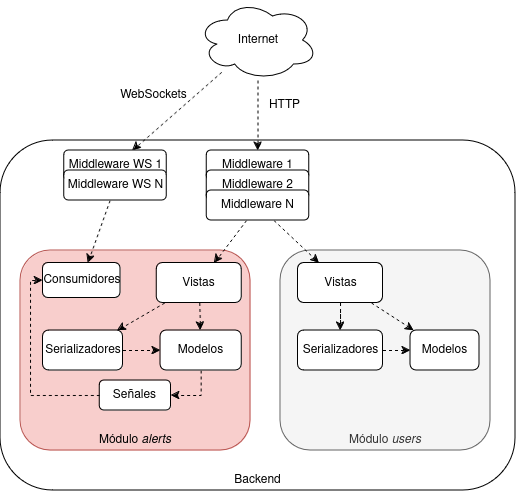

The diagram above was exported from draw.io. Its source (the exported page's mxGraphModel, read from the mxfile embedded in the PNG):
<mxGraphModel dx="2257" dy="793" grid="1" gridSize="10" guides="1" tooltips="1" connect="1" arrows="1" fold="1" page="1" pageScale="1" pageWidth="827" pageHeight="1169" math="0" shadow="0">
  <root>
    <mxCell id="0" />
    <mxCell id="1" parent="0" />
    <mxCell id="BwCPuwLkJuv0V1eS8gLz-5" value="Backend" style="rounded=1;whiteSpace=wrap;html=1;verticalAlign=bottom;align=center;" vertex="1" parent="1">
      <mxGeometry x="-40" y="230" width="515" height="350" as="geometry" />
    </mxCell>
    <mxCell id="BwCPuwLkJuv0V1eS8gLz-2" value="&lt;div&gt;Módulo &lt;i&gt;alerts&lt;/i&gt;&lt;/div&gt;" style="rounded=1;whiteSpace=wrap;html=1;fillColor=#f8cecc;strokeColor=#b85450;verticalAlign=bottom;" vertex="1" parent="1">
      <mxGeometry x="-20" y="340" width="230" height="200" as="geometry" />
    </mxCell>
    <mxCell id="BwCPuwLkJuv0V1eS8gLz-3" value="&lt;div&gt;Módulo &lt;i&gt;users&lt;/i&gt;&lt;/div&gt;" style="rounded=1;whiteSpace=wrap;html=1;fillColor=#f5f5f5;fontColor=#333333;strokeColor=#666666;verticalAlign=bottom;" vertex="1" parent="1">
      <mxGeometry x="240" y="340" width="210" height="200" as="geometry" />
    </mxCell>
    <mxCell id="BwCPuwLkJuv0V1eS8gLz-41" style="edgeStyle=orthogonalEdgeStyle;rounded=0;orthogonalLoop=1;jettySize=auto;html=1;entryX=1;entryY=0.5;entryDx=0;entryDy=0;dashed=1;" edge="1" parent="1" source="BwCPuwLkJuv0V1eS8gLz-6" target="BwCPuwLkJuv0V1eS8gLz-16">
      <mxGeometry relative="1" as="geometry" />
    </mxCell>
    <mxCell id="BwCPuwLkJuv0V1eS8gLz-6" value="Modelos" style="rounded=1;whiteSpace=wrap;html=1;" vertex="1" parent="1">
      <mxGeometry x="120" y="420" width="81.25" height="40" as="geometry" />
    </mxCell>
    <mxCell id="BwCPuwLkJuv0V1eS8gLz-45" style="rounded=0;orthogonalLoop=1;jettySize=auto;html=1;entryX=0;entryY=0.5;entryDx=0;entryDy=0;dashed=1;" edge="1" parent="1" source="BwCPuwLkJuv0V1eS8gLz-9" target="BwCPuwLkJuv0V1eS8gLz-6">
      <mxGeometry relative="1" as="geometry" />
    </mxCell>
    <mxCell id="BwCPuwLkJuv0V1eS8gLz-9" value="Serializadores" style="rounded=1;whiteSpace=wrap;html=1;" vertex="1" parent="1">
      <mxGeometry x="2.5" y="420" width="80" height="40" as="geometry" />
    </mxCell>
    <mxCell id="BwCPuwLkJuv0V1eS8gLz-40" style="rounded=0;orthogonalLoop=1;jettySize=auto;html=1;entryX=0;entryY=0.5;entryDx=0;entryDy=0;dashed=1;" edge="1" parent="1" source="BwCPuwLkJuv0V1eS8gLz-10" target="BwCPuwLkJuv0V1eS8gLz-11">
      <mxGeometry relative="1" as="geometry" />
    </mxCell>
    <mxCell id="BwCPuwLkJuv0V1eS8gLz-10" value="Serializadores" style="rounded=1;whiteSpace=wrap;html=1;" vertex="1" parent="1">
      <mxGeometry x="257.5" y="420" width="85" height="40" as="geometry" />
    </mxCell>
    <mxCell id="BwCPuwLkJuv0V1eS8gLz-11" value="Modelos" style="rounded=1;whiteSpace=wrap;html=1;" vertex="1" parent="1">
      <mxGeometry x="370" y="420" width="69" height="40" as="geometry" />
    </mxCell>
    <mxCell id="BwCPuwLkJuv0V1eS8gLz-42" style="rounded=0;orthogonalLoop=1;jettySize=auto;html=1;dashed=1;" edge="1" parent="1" source="BwCPuwLkJuv0V1eS8gLz-12" target="BwCPuwLkJuv0V1eS8gLz-9">
      <mxGeometry relative="1" as="geometry" />
    </mxCell>
    <mxCell id="BwCPuwLkJuv0V1eS8gLz-43" style="rounded=0;orthogonalLoop=1;jettySize=auto;html=1;dashed=1;" edge="1" parent="1" source="BwCPuwLkJuv0V1eS8gLz-12" target="BwCPuwLkJuv0V1eS8gLz-6">
      <mxGeometry relative="1" as="geometry" />
    </mxCell>
    <mxCell id="BwCPuwLkJuv0V1eS8gLz-12" value="Vistas" style="rounded=1;whiteSpace=wrap;html=1;" vertex="1" parent="1">
      <mxGeometry x="116.25" y="352.5" width="85" height="40" as="geometry" />
    </mxCell>
    <mxCell id="BwCPuwLkJuv0V1eS8gLz-38" style="rounded=0;orthogonalLoop=1;jettySize=auto;html=1;dashed=1;" edge="1" parent="1" source="BwCPuwLkJuv0V1eS8gLz-13" target="BwCPuwLkJuv0V1eS8gLz-11">
      <mxGeometry relative="1" as="geometry" />
    </mxCell>
    <mxCell id="BwCPuwLkJuv0V1eS8gLz-39" style="edgeStyle=orthogonalEdgeStyle;rounded=0;orthogonalLoop=1;jettySize=auto;html=1;dashed=1;" edge="1" parent="1" source="BwCPuwLkJuv0V1eS8gLz-13" target="BwCPuwLkJuv0V1eS8gLz-10">
      <mxGeometry relative="1" as="geometry" />
    </mxCell>
    <mxCell id="BwCPuwLkJuv0V1eS8gLz-13" value="Vistas" style="rounded=1;whiteSpace=wrap;html=1;" vertex="1" parent="1">
      <mxGeometry x="257.5" y="352.5" width="85" height="40" as="geometry" />
    </mxCell>
    <mxCell id="BwCPuwLkJuv0V1eS8gLz-15" value="Consumidores" style="rounded=1;whiteSpace=wrap;html=1;" vertex="1" parent="1">
      <mxGeometry x="2.5" y="352.5" width="77.5" height="35" as="geometry" />
    </mxCell>
    <mxCell id="BwCPuwLkJuv0V1eS8gLz-44" style="edgeStyle=orthogonalEdgeStyle;rounded=0;orthogonalLoop=1;jettySize=auto;html=1;entryX=0;entryY=0.5;entryDx=0;entryDy=0;dashed=1;" edge="1" parent="1" source="BwCPuwLkJuv0V1eS8gLz-16" target="BwCPuwLkJuv0V1eS8gLz-15">
      <mxGeometry relative="1" as="geometry">
        <Array as="points">
          <mxPoint x="-10" y="485" />
          <mxPoint x="-10" y="370" />
        </Array>
      </mxGeometry>
    </mxCell>
    <mxCell id="BwCPuwLkJuv0V1eS8gLz-16" value="Señales" style="rounded=1;whiteSpace=wrap;html=1;" vertex="1" parent="1">
      <mxGeometry x="59.37" y="470" width="71.25" height="30" as="geometry" />
    </mxCell>
    <mxCell id="BwCPuwLkJuv0V1eS8gLz-23" value="Middleware 1" style="rounded=1;whiteSpace=wrap;html=1;" vertex="1" parent="1">
      <mxGeometry x="166.25" y="240" width="102.5" height="30" as="geometry" />
    </mxCell>
    <mxCell id="BwCPuwLkJuv0V1eS8gLz-24" value="Middleware 2" style="rounded=1;whiteSpace=wrap;html=1;" vertex="1" parent="1">
      <mxGeometry x="166.25" y="260" width="102.5" height="30" as="geometry" />
    </mxCell>
    <mxCell id="BwCPuwLkJuv0V1eS8gLz-33" style="rounded=0;orthogonalLoop=1;jettySize=auto;html=1;dashed=1;" edge="1" parent="1" source="BwCPuwLkJuv0V1eS8gLz-26" target="BwCPuwLkJuv0V1eS8gLz-12">
      <mxGeometry relative="1" as="geometry" />
    </mxCell>
    <mxCell id="BwCPuwLkJuv0V1eS8gLz-36" style="rounded=0;orthogonalLoop=1;jettySize=auto;html=1;dashed=1;" edge="1" parent="1" source="BwCPuwLkJuv0V1eS8gLz-26" target="BwCPuwLkJuv0V1eS8gLz-13">
      <mxGeometry relative="1" as="geometry" />
    </mxCell>
    <mxCell id="BwCPuwLkJuv0V1eS8gLz-26" value="Middleware N" style="rounded=1;whiteSpace=wrap;html=1;" vertex="1" parent="1">
      <mxGeometry x="166.25" y="280" width="102.5" height="30" as="geometry" />
    </mxCell>
    <mxCell id="BwCPuwLkJuv0V1eS8gLz-28" style="edgeStyle=orthogonalEdgeStyle;rounded=0;orthogonalLoop=1;jettySize=auto;html=1;dashed=1;" edge="1" parent="1" source="BwCPuwLkJuv0V1eS8gLz-27" target="BwCPuwLkJuv0V1eS8gLz-23">
      <mxGeometry relative="1" as="geometry" />
    </mxCell>
    <mxCell id="BwCPuwLkJuv0V1eS8gLz-32" style="rounded=0;orthogonalLoop=1;jettySize=auto;html=1;dashed=1;" edge="1" parent="1" source="BwCPuwLkJuv0V1eS8gLz-27" target="BwCPuwLkJuv0V1eS8gLz-29">
      <mxGeometry relative="1" as="geometry" />
    </mxCell>
    <mxCell id="BwCPuwLkJuv0V1eS8gLz-27" value="Internet" style="ellipse;shape=cloud;whiteSpace=wrap;html=1;" vertex="1" parent="1">
      <mxGeometry x="157.5" y="90" width="120" height="80" as="geometry" />
    </mxCell>
    <mxCell id="BwCPuwLkJuv0V1eS8gLz-29" value="Middleware WS 1" style="rounded=1;whiteSpace=wrap;html=1;" vertex="1" parent="1">
      <mxGeometry x="23.75" y="240" width="102.5" height="30" as="geometry" />
    </mxCell>
    <mxCell id="BwCPuwLkJuv0V1eS8gLz-34" style="rounded=0;orthogonalLoop=1;jettySize=auto;html=1;dashed=1;" edge="1" parent="1" source="BwCPuwLkJuv0V1eS8gLz-30" target="BwCPuwLkJuv0V1eS8gLz-15">
      <mxGeometry relative="1" as="geometry" />
    </mxCell>
    <mxCell id="BwCPuwLkJuv0V1eS8gLz-30" value="Middleware WS N" style="rounded=1;whiteSpace=wrap;html=1;" vertex="1" parent="1">
      <mxGeometry x="23.75" y="260" width="102.5" height="30" as="geometry" />
    </mxCell>
    <mxCell id="BwCPuwLkJuv0V1eS8gLz-31" value="HTTP" style="text;html=1;align=center;verticalAlign=middle;resizable=0;points=[];autosize=1;strokeColor=none;fillColor=none;" vertex="1" parent="1">
      <mxGeometry x="218.75" y="180" width="50" height="30" as="geometry" />
    </mxCell>
    <mxCell id="BwCPuwLkJuv0V1eS8gLz-35" value="WebSockets" style="text;html=1;align=center;verticalAlign=middle;resizable=0;points=[];autosize=1;strokeColor=none;fillColor=none;" vertex="1" parent="1">
      <mxGeometry x="67.5" y="170" width="90" height="30" as="geometry" />
    </mxCell>
  </root>
</mxGraphModel>